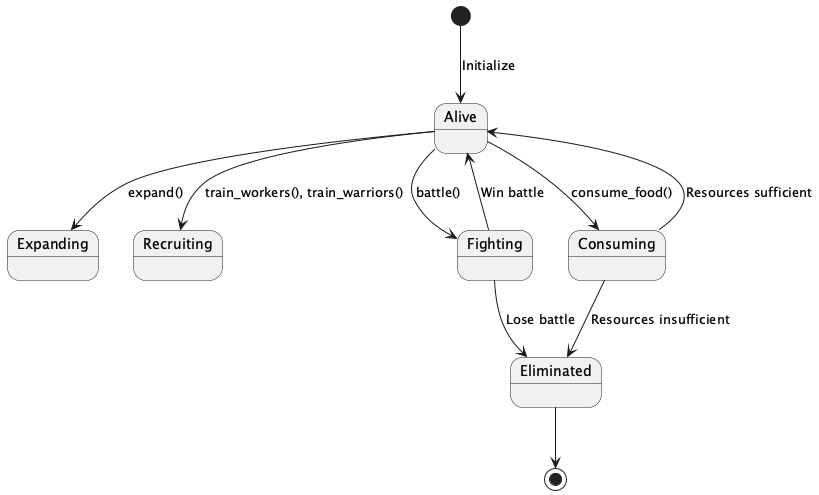

The diagram above was rendered by PlantUML. Its source (embedded in the PNG):
@startuml
[*] --> Alive : Initialize
Alive --> Expanding : expand()
Alive --> Recruiting : train_workers(), train_warriors()
Alive --> Fighting : battle()
Alive --> Consuming : consume_food()
Consuming --> Alive : Resources sufficient
Consuming --> Eliminated : Resources insufficient
Fighting --> Alive : Win battle
Fighting --> Eliminated : Lose battle
Eliminated --> [*]
@enduml